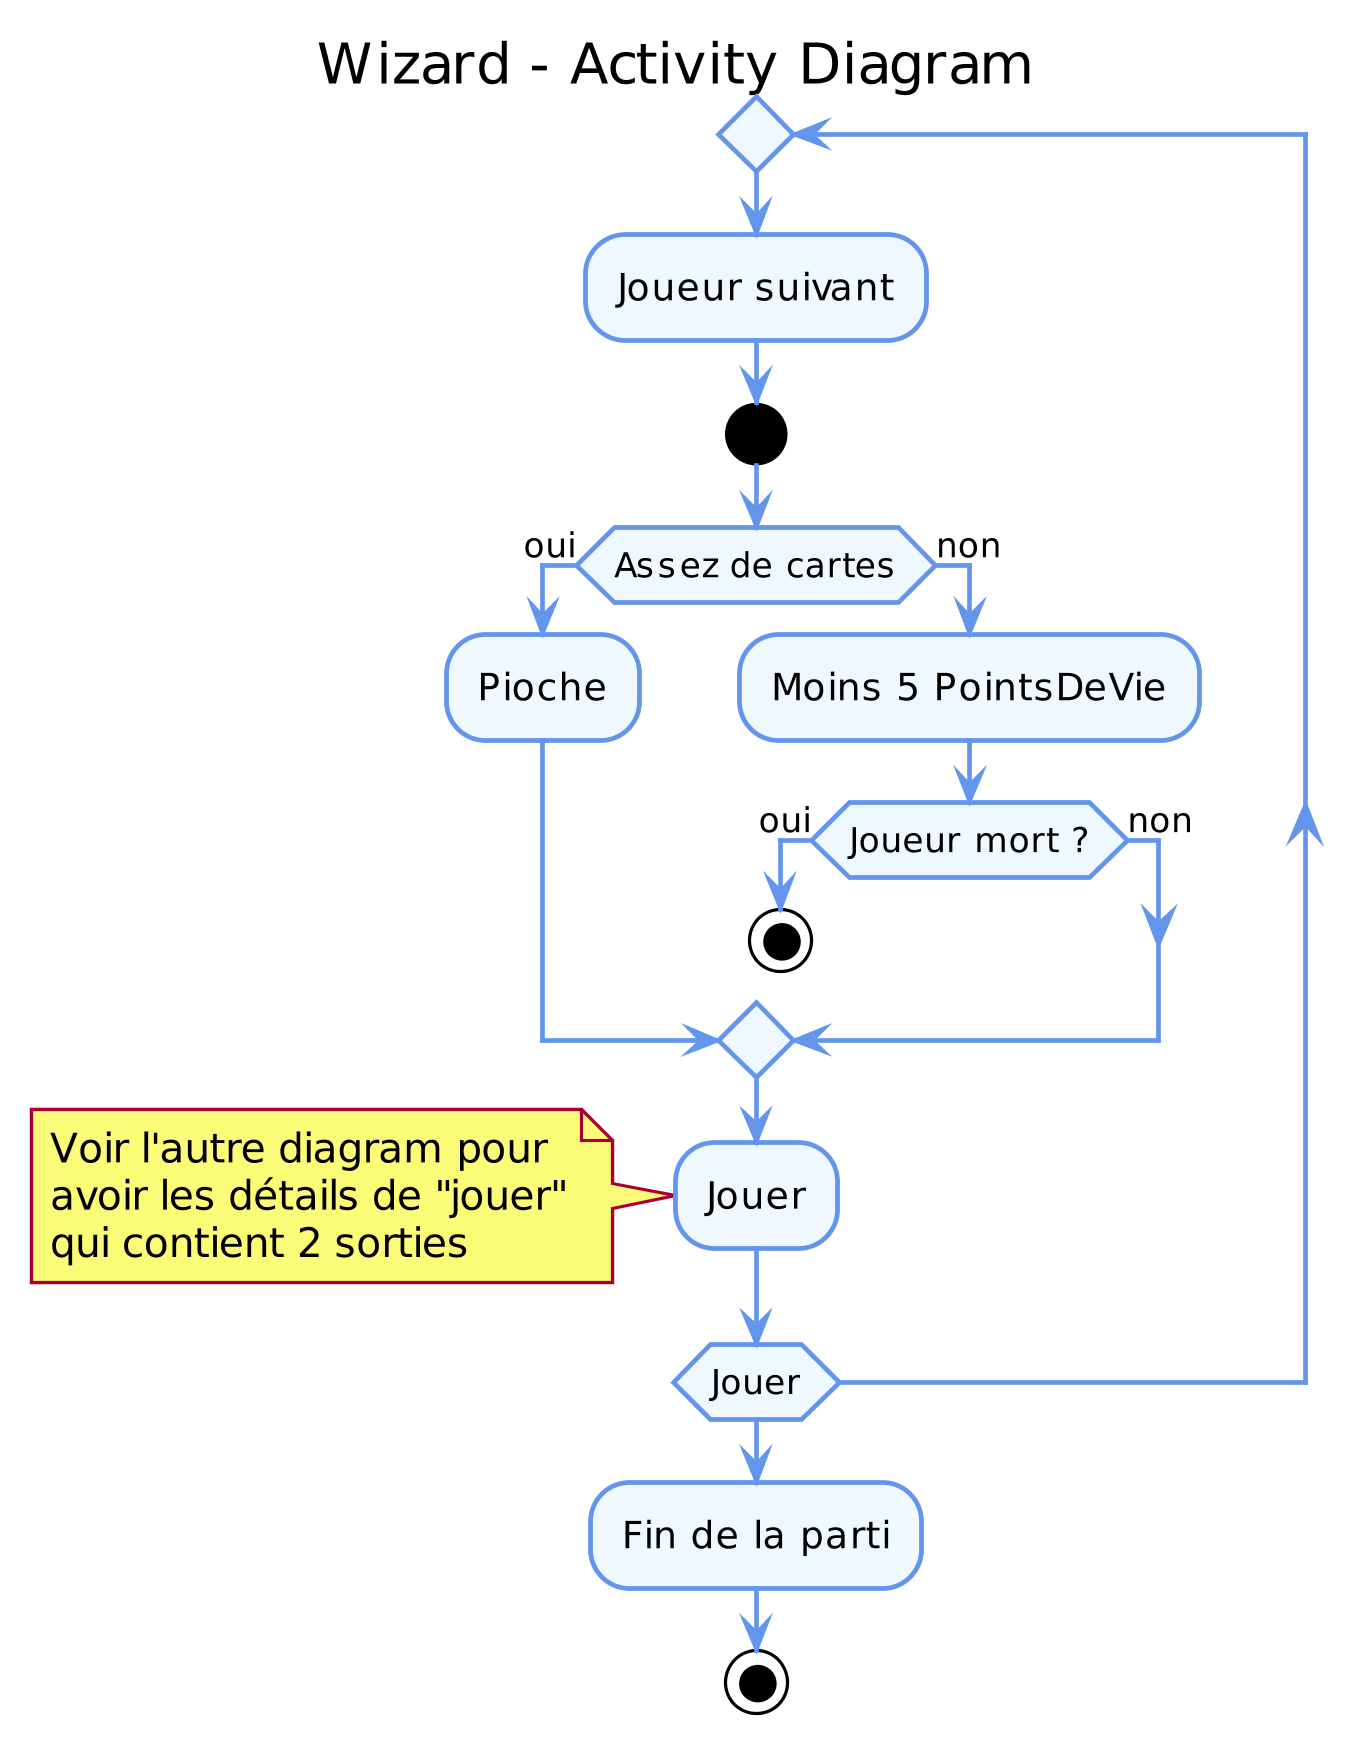

The diagram above was rendered by PlantUML. Its source (embedded in the PNG):
@startuml
title Wizard - Activity Diagram

'accessibilité
skinparam classAttributeIconSize 0

'pas d'ombre
skinparam shadowing false

'taille de l'image
skinparam dpi 300 

'couleurs
skinparam activity {
  BackgroundColor AliceBlue
  ArrowColor CornflowerBlue
  BorderColor CornflowerBlue
}
skinparam stereotypeCBackgroundColor OldLace


repeat
  :Joueur suivant;
  start
  if (Assez de cartes) then (oui)
    :Pioche;
  else (non)
    :Moins 5 PointsDeVie;
    if (Joueur mort ?) then (oui)
      stop
    else (non)
    endif
  endif
  :Jouer;
  note
    Voir l'autre diagram pour 
    avoir les détails de "jouer"
    qui contient 2 sorties
  end note
repeat while (Jouer)


:Fin de la parti;
stop
@enduml